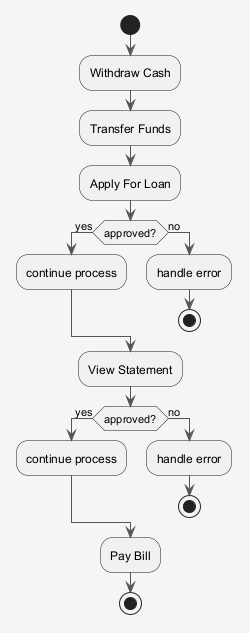

The diagram above was rendered by PlantUML. Its source (embedded in the PNG):
@startuml
skinparam shadowing false
skinparam backgroundColor #F5F5F5
skinparam ArrowColor #555555
start
:Withdraw Cash;
:Transfer Funds;
:Apply For Loan;
if (approved?) then (yes)
:continue process;
else (no)
:handle error;
stop
endif
:View Statement;
if (approved?) then (yes)
:continue process;
else (no)
:handle error;
stop
endif
:Pay Bill;
stop
@enduml